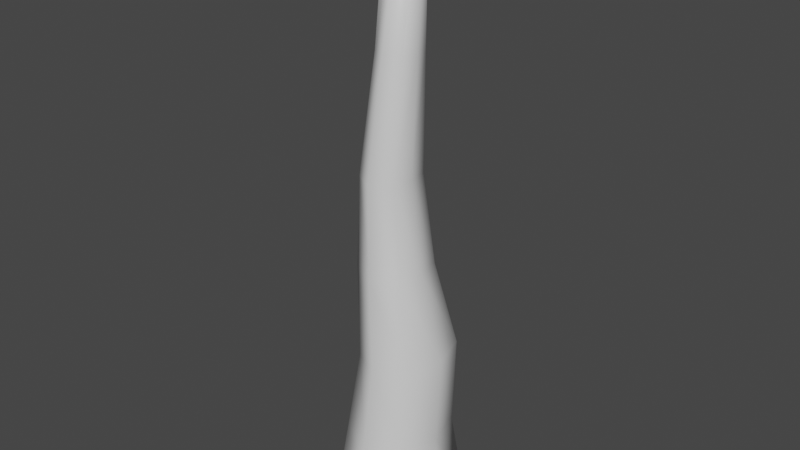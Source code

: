 # Source: centralRoot.blend  (saved by Blender 3.0.42; exported with 4.5.12 LTS)
import bpy
from mathutils import Matrix  # noqa: F401  (used for matrix-valued properties, if any)

bpy.ops.wm.read_factory_settings(use_empty=True)
scene = bpy.context.scene
scene.name = 'Scene'

# ---- collections
col_collection = bpy.data.collections.new('Collection'); scene.collection.children.link(col_collection)

# ---- materials (node trees are filled in below, after node groups)
mat_material = bpy.data.materials.new('Material')
mat_material.alpha_threshold = 0.0
mat_material.use_transparent_shadow = False
mat_material.line_color = (0.0, 0.0, 0.0, 1.0)

# ---- material node trees
mat_material.use_nodes = True; mat_material.node_tree.nodes.clear()
_N = mat_material.node_tree.nodes; _L = mat_material.node_tree.links
n0 = _N.new('ShaderNodeOutputMaterial'); n0.name = 'Material Output'; n0.location = (300, 300)
n1 = _N.new('ShaderNodeBsdfPrincipled'); n1.name = 'Principled BSDF'; n1.location = (10, 300)
n1.distribution = 'GGX'
n1.subsurface_method = 'RANDOM_WALK_SKIN'
n1.inputs[2].default_value = 0.4
n1.inputs[3].default_value = 1.45
n1.inputs[27].default_value = (0.0, 0.0, 0.0, 1.0)
n1.inputs[28].default_value = 1.0
_L.new(n1.outputs[0], n0.inputs[0])
n0.is_active_output = True

# ---- world
world_world = bpy.data.worlds.new('World'); scene.world = world_world
world_world.use_nodes = True; world_world.node_tree.nodes.clear()
_N = world_world.node_tree.nodes; _L = world_world.node_tree.links
n0 = _N.new('ShaderNodeOutputWorld'); n0.name = 'World Output'; n0.location = (300, 300)
n1 = _N.new('ShaderNodeBackground'); n1.name = 'Background'; n1.location = (10, 300)
n1.inputs[0].default_value = (0.05088, 0.05088, 0.05088, 1.0)
_L.new(n1.outputs[0], n0.inputs[0])
n0.is_active_output = True
world_world.color = (0.05088, 0.05088, 0.05088)
world_world.use_sun_shadow = False
world_world.sun_shadow_jitter_overblur = 0.0

# ---- meshes
me_cube = bpy.data.meshes.new('Cube')
me_cube.from_pydata([(0.2785, 0.374, 7.643), (1.0, 1.0, 0.0), (0.2785, -0.5161, 7.643), (1.0, -1.0, 0.0), (-0.6116, 0.374, 7.643), (-1.0, 1.0, 0.0), (-0.6116, -0.5161, 7.643), (-1.0, -1.0, 0.0), (0.431, 0.581, 5.588), (0.9633, 0.6928, 3.841), (0.8027, 0.8027, 1.725), (-0.8027, -0.8027, 1.725), (-0.4753, -0.7458, 3.65), (-0.6876, -0.5376, 5.588), (0.431, -0.5376, 5.588), (0.8567, -0.7458, 3.65), (0.8027, -0.8027, 1.725), (-0.6876, 0.581, 5.588), (-0.4753, 0.5862, 3.65), (-0.8027, 0.8027, 1.725), (0.3347, -0.3347, 10.2), (-0.3347, -0.3347, 10.2), (0.3347, 0.3347, 10.2), (-0.3347, 0.3347, 10.2), (0.07937, 0.1748, 13.11), (-0.4561, 0.1748, 13.11), (0.07937, 0.7103, 13.11), (-0.4561, 0.7103, 13.11), (0.0, 1.453, 0.0), (-0.1665, -0.7849, 7.643), (0.0, -1.499, 0.0), (-0.1665, 0.5289, 7.643), (0.0, 1.162, 1.725), (0.244, 0.9209, 3.746), (-0.1283, 0.8345, 5.588), (0.0, -1.208, 1.725), (0.1907, -1.124, 3.65), (-0.1283, -0.8167, 5.588), (0.0, -0.5172, 10.2), (0.0, 0.4709, 10.2), (-0.1884, 0.2349, 13.11), (-0.1884, 1.025, 13.11), (-1.195, 0.0, 0.0), (0.3444, -0.07103, 7.643), (-0.727, -0.07103, 7.643), (1.213, 0.0, 0.0), (0.9754, 0.0, 1.725), (1.105, -0.02649, 3.746), (0.528, 0.0217, 5.588), (-0.957, 0.0, 1.725), (-0.5629, -0.07977, 3.65), (-0.8185, 0.0217, 5.588), (0.412, 0.0, 10.2), (-0.3937, 0.0, 10.2), (0.1047, 0.4425, 13.11), (-0.5399, 0.4425, 13.11), (-0.2176, 0.6301, 13.11), (0.009166, -0.02313, 0.0)], [], [(44, 6, 21, 53), (37, 29, 6, 13), (51, 44, 4, 17), (57, 45, 3, 30), (48, 43, 2, 14), (34, 31, 0, 8), (28, 32, 10, 1), (32, 33, 9, 10), (33, 34, 8, 9), (45, 46, 16, 3), (46, 47, 15, 16), (47, 48, 14, 15), (42, 49, 19, 5), (49, 50, 18, 19), (50, 51, 17, 18), (30, 35, 11, 7), (35, 36, 12, 11), (36, 37, 13, 12), (53, 21, 25, 55), (43, 0, 22, 52), (31, 4, 23, 39), (29, 2, 20, 38), (56, 55, 25, 40), (38, 20, 24, 40), (39, 23, 27, 41), (52, 22, 26, 54), (22, 39, 41, 26), (21, 38, 40, 25), (54, 56, 40, 24), (6, 29, 38, 21), (0, 31, 39, 22), (15, 14, 37, 36), (16, 15, 36, 35), (3, 16, 35, 30), (18, 17, 34, 33), (19, 18, 33, 32), (5, 19, 32, 28), (17, 4, 31, 34), (42, 57, 30, 7), (14, 2, 29, 37), (5, 28, 57, 42), (26, 41, 56, 54), (20, 52, 54, 24), (41, 27, 55, 56), (2, 43, 52, 20), (23, 53, 55, 27), (12, 13, 51, 50), (11, 12, 50, 49), (7, 11, 49, 42), (9, 8, 48, 47), (10, 9, 47, 46), (1, 10, 46, 45), (8, 0, 43, 48), (28, 1, 45, 57), (13, 6, 44, 51), (4, 44, 53, 23)])
me_cube.polygons.foreach_set('use_smooth', [True] * 56)
_k = set([(1, 45), (3, 30), (3, 45), (5, 42), (7, 30), (7, 42)])
me_cube.attributes.new('sharp_edge', 'BOOLEAN', 'EDGE').data.foreach_set('value', [ (min(e.vertices), max(e.vertices)) in _k for e in me_cube.edges])
_uv = me_cube.uv_layers.new(name='UVMap')
_uv.uv.foreach_set('vector', [0.625, 0.125, 0.625, 0.0, 0.625, 0.0, 0.625, 0.125, 0.5625, 0.875, 0.625, 0.875, 0.625, 1.0, 0.5625, 1.0, 0.5625, 0.125, 0.625, 0.125, 0.625, 0.25, 0.5625, 0.25, 0.25, 0.625, 0.375, 0.625, 0.375, 0.75, 0.25, 0.75, 0.5625, 0.625, 0.625, 0.625, 0.625, 0.75, 0.5625, 0.75, 0.5625, 0.375, 0.625, 0.375, 0.625, 0.5, 0.5625, 0.5, 0.375, 0.375, 0.4375, 0.375, 0.4375, 0.5, 0.375, 0.5, 0.4375, 0.375, 0.5, 0.375, 0.5, 0.5, 0.4375, 0.5, 0.5, 0.375, 0.5625, 0.375, 0.5625, 0.5, 0.5, 0.5, 0.375, 0.625, 0.4375, 0.625, 0.4375, 0.75, 0.375, 0.75, 0.4375, 0.625, 0.5, 0.625, 0.5, 0.75, 0.4375, 0.75, 0.5, 0.625, 0.5625, 0.625, 0.5625, 0.75, 0.5, 0.75, 0.375, 0.125, 0.4375, 0.125, 0.4375, 0.25, 0.375, 0.25, 0.4375, 0.125, 0.5, 0.125, 0.5, 0.25, 0.4375, 0.25, 0.5, 0.125, 0.5625, 0.125, 0.5625, 0.25, 0.5, 0.25, 0.375, 0.875, 0.4375, 0.875, 0.4375, 1.0, 0.375, 1.0, 0.4375, 0.875, 0.5, 0.875, 0.5, 1.0, 0.4375, 1.0, 0.5, 0.875, 0.5625, 0.875, 0.5625, 1.0, 0.5, 1.0, 0.625, 0.125, 0.625, 0.0, 0.625, 0.0, 0.625, 0.125, 0.625, 0.625, 0.625, 0.5, 0.625, 0.5, 0.625, 0.625, 0.625, 0.375, 0.625, 0.25, 0.625, 0.25, 0.625, 0.375, 0.625, 0.875, 0.625, 0.75, 0.625, 0.75, 0.625, 0.875, 0.75, 0.625, 0.875, 0.625, 0.875, 0.75, 0.75, 0.75, 0.625, 0.875, 0.625, 0.75, 0.625, 0.75, 0.625, 0.875, 0.625, 0.375, 0.625, 0.25, 0.625, 0.25, 0.625, 0.375, 0.625, 0.625, 0.625, 0.5, 0.625, 0.5, 0.625, 0.625, 0.625, 0.5, 0.625, 0.375, 0.625, 0.375, 0.625, 0.5, 0.625, 1.0, 0.625, 0.875, 0.625, 0.875, 0.625, 1.0, 0.625, 0.625, 0.75, 0.625, 0.75, 0.75, 0.625, 0.75, 0.625, 1.0, 0.625, 0.875, 0.625, 0.875, 0.625, 1.0, 0.625, 0.5, 0.625, 0.375, 0.625, 0.375, 0.625, 0.5, 0.5, 0.75, 0.5625, 0.75, 0.5625, 0.875, 0.5, 0.875, 0.4375, 0.75, 0.5, 0.75, 0.5, 0.875, 0.4375, 0.875, 0.375, 0.75, 0.4375, 0.75, 0.4375, 0.875, 0.375, 0.875, 0.5, 0.25, 0.5625, 0.25, 0.5625, 0.375, 0.5, 0.375, 0.4375, 0.25, 0.5, 0.25, 0.5, 0.375, 0.4375, 0.375, 0.375, 0.25, 0.4375, 0.25, 0.4375, 0.375, 0.375, 0.375, 0.5625, 0.25, 0.625, 0.25, 0.625, 0.375, 0.5625, 0.375, 0.125, 0.625, 0.25, 0.625, 0.25, 0.75, 0.125, 0.75, 0.5625, 0.75, 0.625, 0.75, 0.625, 0.875, 0.5625, 0.875, 0.125, 0.5, 0.25, 0.5, 0.25, 0.625, 0.125, 0.625, 0.625, 0.5, 0.75, 0.5, 0.75, 0.625, 0.625, 0.625, 0.625, 0.75, 0.625, 0.625, 0.625, 0.625, 0.625, 0.75, 0.75, 0.5, 0.875, 0.5, 0.875, 0.625, 0.75, 0.625, 0.625, 0.75, 0.625, 0.625, 0.625, 0.625, 0.625, 0.75, 0.625, 0.25, 0.625, 0.125, 0.625, 0.125, 0.625, 0.25, 0.5, 0.0, 0.5625, 0.0, 0.5625, 0.125, 0.5, 0.125, 0.4375, 0.0, 0.5, 0.0, 0.5, 0.125, 0.4375, 0.125, 0.375, 0.0, 0.4375, 0.0, 0.4375, 0.125, 0.375, 0.125, 0.5, 0.5, 0.5625, 0.5, 0.5625, 0.625, 0.5, 0.625, 0.4375, 0.5, 0.5, 0.5, 0.5, 0.625, 0.4375, 0.625, 0.375, 0.5, 0.4375, 0.5, 0.4375, 0.625, 0.375, 0.625, 0.5625, 0.5, 0.625, 0.5, 0.625, 0.625, 0.5625, 0.625, 0.25, 0.5, 0.375, 0.5, 0.375, 0.625, 0.25, 0.625, 0.5625, 0.0, 0.625, 0.0, 0.625, 0.125, 0.5625, 0.125, 0.625, 0.25, 0.625, 0.125, 0.625, 0.125, 0.625, 0.25])
me_cube.materials.append(mat_material)
me_cube.use_remesh_preserve_volume = False
me_cube.use_remesh_preserve_attributes = False
me_cube.use_mirror_vertex_groups = False
me_cube.update()

# ---- objects
ob_cube = bpy.data.objects.new('Cube', me_cube)

# ---- transforms, parenting, visibility, modifiers, constraints
ob_cube.location = (0.0, 0.0, 0.0)
ob_cube.lock_rotations_4d = False
ob_cube.empty_display_type = 'ARROWS'
ob_cube.lineart.crease_threshold = 0.0

# ---- collection membership
col_collection.objects.link(ob_cube)

# ---- scene / render settings (as saved in the file)
scene.frame_start = 1; scene.frame_end = 250; scene.frame_set(1)
scene.render.engine = 'BLENDER_EEVEE_NEXT'
scene.cycles.sampling_pattern = 'TABULATED_SOBOL'
scene.cycles.use_light_tree = False
scene.view_settings.view_transform = 'Filmic'
bpy.context.view_layer.update()

# ---- added for rendering (the .blend has no active camera and no usable light): camera, sun
cam_auto = bpy.data.cameras.new('AutoCamera')
cam_auto.lens = 50.0
cam_auto.sensor_width = 36.0
cam_auto.clip_end = 1000.0
ob_auto_camera = bpy.data.objects.new('AutoCamera', cam_auto)
scene.collection.objects.link(ob_auto_camera)
ob_auto_camera.location = (12.6412, -15.1815, 16.661)
ob_auto_camera.rotation_euler = (1.09748, -7.21219e-08, 0.694738)
scene.camera = ob_auto_camera
light_auto_sun = bpy.data.lights.new('AutoSun', 'SUN')
light_auto_sun.energy = 3.0
light_auto_sun.angle = 0.0523599
ob_auto_sun = bpy.data.objects.new('AutoSun', light_auto_sun)
scene.collection.objects.link(ob_auto_sun)
ob_auto_sun.rotation_euler = (0.872665, 0.174533, 0.523599)
bpy.context.view_layer.update()
